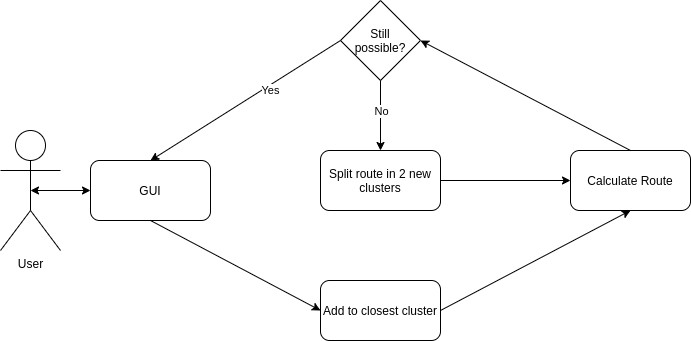

The diagram above was exported from draw.io. Its source (the exported page's mxGraphModel, read from the mxfile embedded in the PNG):
<mxGraphModel dx="866" dy="834" grid="1" gridSize="10" guides="1" tooltips="1" connect="1" arrows="1" fold="1" page="1" pageScale="1" pageWidth="827" pageHeight="1169" math="0" shadow="0">
  <root>
    <mxCell id="0" />
    <mxCell id="1" parent="0" />
    <mxCell id="2" value="User" style="shape=umlActor;verticalLabelPosition=bottom;labelBackgroundColor=#ffffff;verticalAlign=top;html=1;outlineConnect=0;" vertex="1" parent="1">
      <mxGeometry x="10" y="300" width="60" height="120" as="geometry" />
    </mxCell>
    <mxCell id="3" value="GUI" style="rounded=1;whiteSpace=wrap;html=1;" vertex="1" parent="1">
      <mxGeometry x="100" y="330" width="120" height="60" as="geometry" />
    </mxCell>
    <mxCell id="4" value="" style="endArrow=classic;html=1;exitX=0.5;exitY=1;exitDx=0;exitDy=0;entryX=0;entryY=0.5;entryDx=0;entryDy=0;" edge="1" source="3" target="6" parent="1">
      <mxGeometry width="50" height="50" relative="1" as="geometry">
        <mxPoint x="720" y="480" as="sourcePoint" />
        <mxPoint x="260" y="449.9999999999998" as="targetPoint" />
      </mxGeometry>
    </mxCell>
    <mxCell id="5" value="" style="endArrow=classic;startArrow=classic;html=1;exitX=0.5;exitY=0.5;exitDx=0;exitDy=0;exitPerimeter=0;entryX=0;entryY=0.5;entryDx=0;entryDy=0;" edge="1" source="2" target="3" parent="1">
      <mxGeometry width="50" height="50" relative="1" as="geometry">
        <mxPoint x="660" y="420" as="sourcePoint" />
        <mxPoint x="710" y="370" as="targetPoint" />
      </mxGeometry>
    </mxCell>
    <mxCell id="6" value="Add to closest cluster" style="rounded=1;whiteSpace=wrap;html=1;" vertex="1" parent="1">
      <mxGeometry x="330" y="450" width="120" height="60" as="geometry" />
    </mxCell>
    <mxCell id="7" value="Calculate Route" style="rounded=1;whiteSpace=wrap;html=1;" vertex="1" parent="1">
      <mxGeometry x="580" y="320" width="120" height="60" as="geometry" />
    </mxCell>
    <mxCell id="8" value="Split route in 2 new clusters" style="rounded=1;whiteSpace=wrap;html=1;" vertex="1" parent="1">
      <mxGeometry x="330" y="320" width="120" height="60" as="geometry" />
    </mxCell>
    <mxCell id="9" value="" style="endArrow=classic;html=1;exitX=1;exitY=0.5;exitDx=0;exitDy=0;entryX=0.5;entryY=1;entryDx=0;entryDy=0;" edge="1" source="6" target="7" parent="1">
      <mxGeometry width="50" height="50" relative="1" as="geometry">
        <mxPoint x="370" y="340" as="sourcePoint" />
        <mxPoint x="420" y="290" as="targetPoint" />
      </mxGeometry>
    </mxCell>
    <mxCell id="10" value="Still&lt;br&gt;possible?&lt;br&gt;" style="rhombus;whiteSpace=wrap;html=1;" vertex="1" parent="1">
      <mxGeometry x="350" y="170" width="80" height="80" as="geometry" />
    </mxCell>
    <mxCell id="11" value="" style="endArrow=classic;html=1;exitX=0;exitY=0.5;exitDx=0;exitDy=0;entryX=0.5;entryY=0;entryDx=0;entryDy=0;" edge="1" source="10" target="3" parent="1">
      <mxGeometry width="50" height="50" relative="1" as="geometry">
        <mxPoint x="370" y="340" as="sourcePoint" />
        <mxPoint x="420" y="290" as="targetPoint" />
      </mxGeometry>
    </mxCell>
    <mxCell id="12" value="Yes" style="edgeLabel;html=1;align=center;verticalAlign=middle;resizable=0;points=[];" vertex="1" connectable="0" parent="11">
      <mxGeometry x="-0.235" y="4" relative="1" as="geometry">
        <mxPoint as="offset" />
      </mxGeometry>
    </mxCell>
    <mxCell id="13" value="" style="endArrow=classic;html=1;exitX=0.5;exitY=0;exitDx=0;exitDy=0;entryX=1;entryY=0.5;entryDx=0;entryDy=0;" edge="1" source="7" target="10" parent="1">
      <mxGeometry width="50" height="50" relative="1" as="geometry">
        <mxPoint x="370" y="340" as="sourcePoint" />
        <mxPoint x="420" y="290" as="targetPoint" />
      </mxGeometry>
    </mxCell>
    <mxCell id="14" value="" style="endArrow=classic;html=1;exitX=1;exitY=0.5;exitDx=0;exitDy=0;entryX=0;entryY=0.5;entryDx=0;entryDy=0;" edge="1" source="8" target="7" parent="1">
      <mxGeometry width="50" height="50" relative="1" as="geometry">
        <mxPoint x="370" y="340" as="sourcePoint" />
        <mxPoint x="420" y="290" as="targetPoint" />
      </mxGeometry>
    </mxCell>
    <mxCell id="15" value="" style="endArrow=classic;html=1;exitX=0.5;exitY=1;exitDx=0;exitDy=0;entryX=0.5;entryY=0;entryDx=0;entryDy=0;" edge="1" source="10" target="8" parent="1">
      <mxGeometry width="50" height="50" relative="1" as="geometry">
        <mxPoint x="370" y="340" as="sourcePoint" />
        <mxPoint x="420" y="290" as="targetPoint" />
      </mxGeometry>
    </mxCell>
    <mxCell id="16" value="No" style="edgeLabel;html=1;align=center;verticalAlign=middle;resizable=0;points=[];" vertex="1" connectable="0" parent="15">
      <mxGeometry x="0.3647" y="-1" relative="1" as="geometry">
        <mxPoint x="1" y="-18.24" as="offset" />
      </mxGeometry>
    </mxCell>
  </root>
</mxGraphModel>